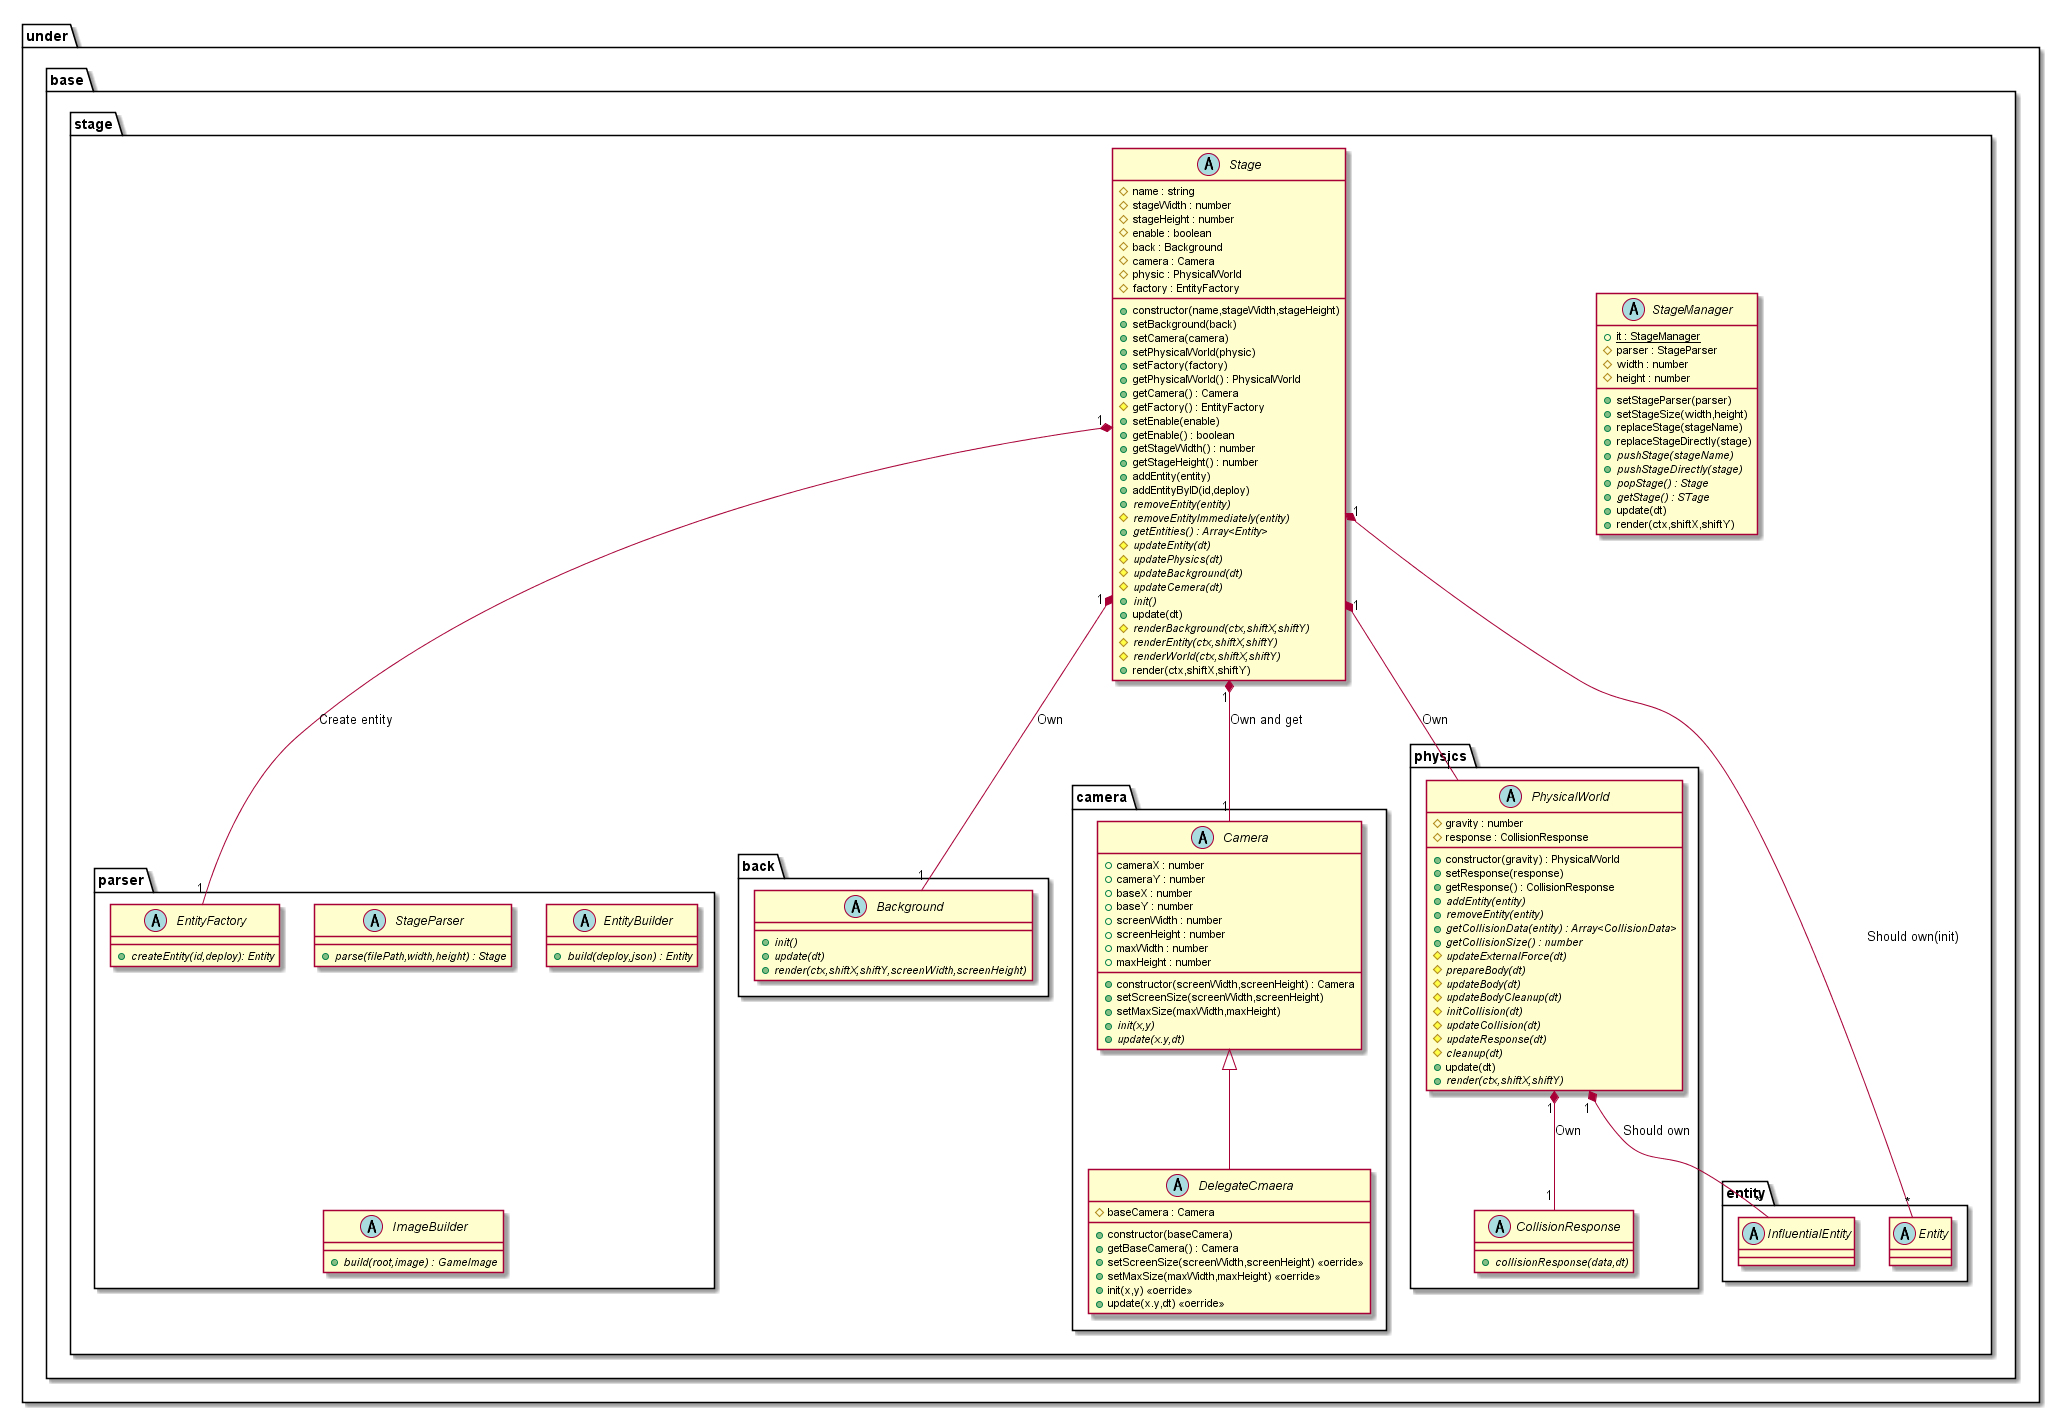

The diagram above was rendered by PlantUML. Its source (embedded in the PNG):
@startuml StageBase

package under {
    package base {
        package stage {
            abstract StageManager {
                {static} +it : StageManager
                #parser : StageParser
                #width : number
                #height : number
                +setStageParser(parser)
                +setStageSize(width,height)
                +replaceStage(stageName)
                +replaceStageDirectly(stage)
                {abstract} +pushStage(stageName)
                {abstract} +pushStageDirectly(stage)
                {abstract} +popStage() : Stage
                {abstract} +getStage() : STage
                +update(dt)
                +render(ctx,shiftX,shiftY)
            }
            abstract Stage {
                +constructor(name,stageWidth,stageHeight)
                #name : string
                #stageWidth : number
                #stageHeight : number
                #enable : boolean
                #back : Background
                #camera : Camera
                #physic : PhysicalWorld
                #factory : EntityFactory
                +setBackground(back)
                +setCamera(camera)
                +setPhysicalWorld(physic)
                +setFactory(factory)
                +getPhysicalWorld() : PhysicalWorld
                +getCamera() : Camera
                #getFactory() : EntityFactory
                +setEnable(enable)
                +getEnable() : boolean
                +getStageWidth() : number
                +getStageHeight() : number
                +addEntity(entity)
                +addEntityByID(id,deploy)
                {abstract} +removeEntity(entity)
                {abstract} #removeEntityImmediately(entity)
                {abstract} +getEntities() : Array<Entity>
                {abstract} #updateEntity(dt)
                {abstract} #updatePhysics(dt)
                {abstract} #updateBackground(dt)
                {abstract} #updateCemera(dt)
                {abstract} +init()
                +update(dt)
                {abstract} #renderBackground(ctx,shiftX,shiftY)
                {abstract} #renderEntity(ctx,shiftX,shiftY)
                {abstract} #renderWorld(ctx,shiftX,shiftY)
                +render(ctx,shiftX,shiftY)
            }
            package parser {
                abstract StageParser {
                    {abstract} +parse(filePath,width,height) : Stage
                }
                abstract EntityBuilder {
                    {abstract} +build(deploy,json) : Entity
                }
                abstract ImageBuilder {
                    {abstract} +build(root,image) : GameImage
                }
                abstract EntityFactory {
                    {abstract} +createEntity(id,deploy): Entity
                }
            }
            package back {
                abstract Background {
                    {abstract} +init()
                    {abstract} +update(dt)
                    {abstract} +render(ctx,shiftX,shiftY,screenWidth,screenHeight)
                }
            }
            package camera {
                abstract Camera {
                    +constructor(screenWidth,screenHeight) : Camera
                    +cameraX : number
                    +cameraY : number
                    +baseX : number
                    +baseY : number
                    +screenWidth : number
                    +screenHeight : number
                    +maxWidth : number
                    +maxHeight : number
                    +setScreenSize(screenWidth,screenHeight)
                    +setMaxSize(maxWidth,maxHeight)
                    {abstract} +init(x,y)
                    {abstract} +update(x.y,dt)
                }
                abstract DelegateCmaera {
                    +constructor(baseCamera)
                    #baseCamera : Camera
                    +getBaseCamera() : Camera
                    +setScreenSize(screenWidth,screenHeight) <<oerride>>
                    +setMaxSize(maxWidth,maxHeight) <<oerride>>
                    +init(x,y) <<oerride>>
                    +update(x.y,dt) <<oerride>>
                }
            }
            package physics {
                abstract PhysicalWorld {
                    +constructor(gravity) : PhysicalWorld
                    #gravity : number
                    #response : CollisionResponse
                    +setResponse(response)
                    +getResponse() : CollisionResponse
                    {abstract} +addEntity(entity)
                    {abstract} +removeEntity(entity)
                    {abstract} +getCollisionData(entity) : Array<CollisionData>
                    {abstract} +getCollisionSize() : number
                    {abstract} #updateExternalForce(dt)
                    {abstract} #prepareBody(dt)
                    {abstract} #updateBody(dt)
                    {abstract} #updateBodyCleanup(dt)
                    {abstract} #initCollision(dt)
                    {abstract} #updateCollision(dt)
                    {abstract} #updateResponse(dt)
                    {abstract} #cleanup(dt)
                    +update(dt)
                    {abstract} +render(ctx,shiftX,shiftY)
                }
                abstract CollisionResponse {
                    {abstract} +collisionResponse(data,dt)
                }
            }
        }
    }
}

package under {
    package base {
        package stage {
            package entity {
                abstract Entity
                abstract InfluentialEntity
            }
        }
    }
}

Stage "1" *-- "1" Background : Own
Stage "1" *-- "1" Camera : Own and get
Stage "1" *-- "1" PhysicalWorld : Own
Stage "1" *-- "*" Entity : Should own(init)
Stage "1" *-- "1" EntityFactory : Create entity
PhysicalWorld "1"*--"*" InfluentialEntity : Should own
PhysicalWorld "1"*--"1" CollisionResponse : Own
Camera <|-- DelegateCmaera

@enduml